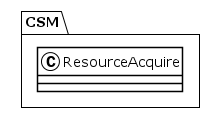

The diagram above was rendered by PlantUML. Its source (embedded in the PNG):
@startuml
!theme plain
package CSM {
class ResourceAcquire {
}
}
@enduml